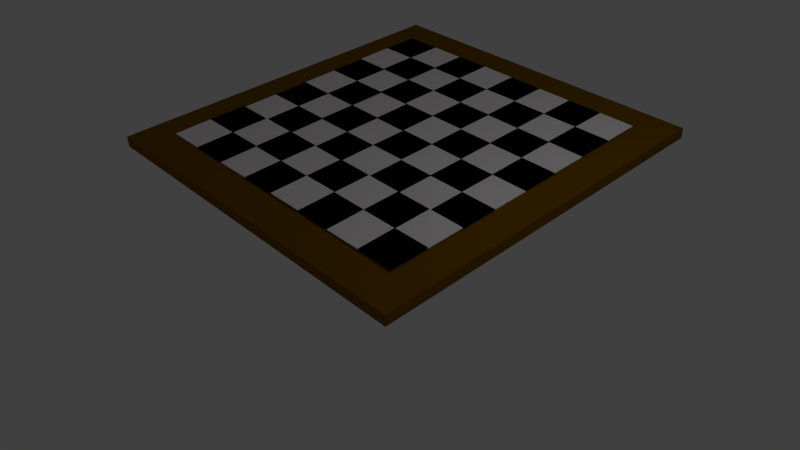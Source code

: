 # Source: chessboardjoined.blend  (saved by Blender 2.68.0; exported with 4.5.12 LTS)
import bpy
from mathutils import Matrix  # noqa: F401  (used for matrix-valued properties, if any)

bpy.ops.wm.read_factory_settings(use_empty=True)
scene = bpy.context.scene
scene.name = 'Scene'

# ---- collections
col_collection_1 = bpy.data.collections.new('Collection 1'); scene.collection.children.link(col_collection_1)

# ---- materials (node trees are filled in below, after node groups)
mat_white_squares = bpy.data.materials.new('White Squares')
mat_white_squares.alpha_threshold = 0.0
mat_white_squares.use_transparent_shadow = False
mat_white_squares.diffuse_color = (1.0, 0.9421, 0.9556, 1.0)
mat_white_squares.roughness = 0.5
mat_white_squares.line_color = (0.0, 0.0, 0.0, 1.0)
mat_black_squares = bpy.data.materials.new('Black Squares')
mat_black_squares.alpha_threshold = 0.0
mat_black_squares.use_transparent_shadow = False
mat_black_squares.diffuse_color = (0.0, 0.0, 0.0, 1.0)
mat_black_squares.roughness = 0.5
mat_black_squares.line_color = (0.0, 0.0, 0.0, 1.0)
mat_brown_base = bpy.data.materials.new('Brown Base')
mat_brown_base.alpha_threshold = 0.0
mat_brown_base.use_transparent_shadow = False
mat_brown_base.diffuse_color = (0.2062, 0.09542, 0.0, 1.0)
mat_brown_base.roughness = 0.5
mat_brown_base.line_color = (0.0, 0.0, 0.0, 1.0)

# ---- material node trees

# ---- world
world_world = bpy.data.worlds.new('World'); scene.world = world_world
world_world.color = (0.05088, 0.05088, 0.05088)
world_world.use_sun_shadow = False
world_world.sun_shadow_jitter_overblur = 0.0
world_world.cycles.sampling_method = 'MANUAL'
world_world.cycles.sample_map_resolution = 256

# ---- cameras
cam_camera = bpy.data.cameras.new('Camera')
cam_camera.clip_end = 100.0
cam_camera.lens = 35.0
cam_camera.sensor_width = 32.0
cam_camera.sensor_height = 18.0
cam_camera.ortho_scale = 7.314
cam_camera.dof.focus_distance = 0.0
cam_camera.dof.aperture_fstop = 128.0

# ---- lights
light_lamp = bpy.data.lights.new('Lamp', 'POINT')
light_lamp.transmission_factor = 0.0
light_lamp.cutoff_distance = 30.0
light_lamp.energy = 100.0
light_lamp.shadow_buffer_clip_start = 1.001
light_lamp.shadow_soft_size = 0.1
light_lamp.shadow_maximum_resolution = 0.006
light_lamp.use_absolute_resolution = True
light_lamp.cycles.use_multiple_importance_sampling = False

# ---- meshes
me_cube_155 = bpy.data.meshes.new('Cube.155')
me_cube_155.from_pydata([(-21.5, -21.21, -0.4383), (-21.5, -35.39, -0.4383), (-35.01, -35.39, -0.4383), (-35.01, -21.21, -0.4383), (-21.5, -21.21, -0.09593), (-21.5, -35.39, -0.09593), (-35.01, -35.39, -0.09593), (-35.01, -21.21, -0.09593), (-7.913, -21.25, -0.2306), (-7.913, -35.43, -0.2306), (-21.43, -35.43, -0.2306), (-21.43, -21.25, -0.2306), (-7.913, -21.25, 0.1118), (-7.913, -35.43, 0.1118), (-21.43, -35.43, 0.1118), (-21.43, -21.25, 0.1118), (5.584, -21.29, -0.5385), (5.584, -35.48, -0.5385), (-7.931, -35.48, -0.5385), (-7.931, -21.29, -0.5385), (5.584, -21.29, -0.1961), (5.584, -35.48, -0.1961), (-7.931, -35.48, -0.1961), (-7.931, -21.29, -0.1961), (19.17, -21.23, -0.1361), (19.17, -35.42, -0.1361), (5.658, -35.42, -0.1361), (5.658, -21.23, -0.1361), (19.17, -21.23, 0.2063), (19.17, -35.42, 0.2063), (5.658, -35.42, 0.2063), (5.658, -21.23, 0.2063), (32.69, -21.21, -0.25), (32.69, -35.4, -0.25), (19.18, -35.4, -0.25), (19.18, -21.21, -0.25), (32.69, -21.21, 0.09237), (32.69, -35.4, 0.09237), (19.18, -35.4, 0.09237), (19.18, -21.21, 0.09237), (46.27, -21.17, -0.2218), (46.27, -35.35, -0.2218), (32.76, -35.35, -0.2218), (32.76, -21.17, -0.2218), (46.27, -21.17, 0.1205), (46.27, -35.35, 0.1205), (32.76, -35.35, 0.1205), (32.76, -21.17, 0.1205), (32.82, -21.3, -0.7843), (32.85, -7.117, -0.7069), (46.37, -7.149, -0.615), (46.34, -21.33, -0.6924), (32.82, -21.3, -0.4419), (32.85, -7.119, -0.3646), (46.37, -7.151, -0.2726), (46.33, -21.34, -0.35), (19.24, -21.23, -0.7092), (19.27, -7.043, -0.6318), (32.79, -7.075, -0.5399), (32.75, -21.26, -0.6172), (19.24, -21.23, -0.3668), (19.27, -7.045, -0.2895), (32.78, -7.076, -0.1975), (32.75, -21.26, -0.2749), (5.742, -21.15, -0.6545), (5.775, -6.968, -0.5772), (19.29, -6.999, -0.4852), (19.26, -21.19, -0.5626), (5.74, -21.16, -0.3122), (5.772, -6.97, -0.2348), (19.29, -7.001, -0.1429), (19.25, -21.19, -0.2202), (-7.846, -21.18, -0.799), (-7.813, -6.995, -0.7216), (5.701, -7.026, -0.6297), (5.668, -21.21, -0.707), (-7.848, -21.18, -0.4566), (-7.816, -6.997, -0.3792), (5.698, -7.028, -0.2873), (5.666, -21.21, -0.3647), (-21.37, -21.17, -0.9715), (-21.34, -6.986, -0.8941), (-7.821, -7.018, -0.8022), (-7.854, -21.2, -0.8796), (-21.37, -21.17, -0.6291), (-21.34, -6.988, -0.5518), (-7.824, -7.02, -0.4599), (-7.856, -21.21, -0.5372), (-34.95, -21.18, -0.7393), (-34.92, -6.997, -0.6619), (-21.4, -7.029, -0.57), (-21.43, -21.21, -0.6474), (-34.95, -21.18, -0.3969), (-34.92, -6.999, -0.3196), (-21.4, -7.03, -0.2277), (-21.44, -21.22, -0.305), (46.19, 7.24, -0.6169), (46.19, -6.946, -0.6169), (32.67, -6.946, -0.6169), (32.67, 7.24, -0.6169), (46.19, 7.24, -0.2745), (46.19, -6.946, -0.2745), (32.67, -6.946, -0.2745), (32.67, 7.24, -0.2745), (32.61, 7.197, -0.645), (32.61, -6.989, -0.645), (19.09, -6.989, -0.645), (19.09, 7.197, -0.645), (32.61, 7.197, -0.3027), (32.61, -6.989, -0.3027), (19.09, -6.989, -0.3027), (19.09, 7.197, -0.3027), (19.09, 7.176, -0.5311), (19.09, -7.01, -0.5311), (5.573, -7.01, -0.5311), (5.573, 7.176, -0.5311), (19.09, 7.176, -0.1887), (19.09, -7.01, -0.1887), (5.573, -7.01, -0.1887), (5.573, 7.176, -0.1887), (5.499, 7.117, -0.9335), (5.499, -7.069, -0.9335), (-8.015, -7.069, -0.9335), (-8.015, 7.117, -0.9335), (5.499, 7.117, -0.5912), (5.499, -7.069, -0.5912), (-8.015, -7.069, -0.5912), (-8.015, 7.117, -0.5912), (-7.998, 7.161, -0.6256), (-7.998, -7.025, -0.6256), (-21.51, -7.025, -0.6256), (-21.51, 7.161, -0.6256), (-7.998, 7.161, -0.2833), (-7.998, -7.025, -0.2833), (-21.51, -7.025, -0.2833), (-21.51, 7.161, -0.2833), (-21.58, 7.201, -0.8333), (-21.58, -6.985, -0.8333), (-35.1, -6.985, -0.8333), (-35.1, 7.201, -0.8333), (-21.58, 7.201, -0.491), (-21.58, -6.985, -0.491), (-35.1, -6.985, -0.491), (-35.1, 7.201, -0.491), (-35.14, 7.279, -0.5923), (-35.11, 21.47, -0.5151), (-21.6, 21.43, -0.4232), (-21.63, 7.248, -0.5004), (-35.15, 7.277, -0.2499), (-35.11, 21.46, -0.1728), (-21.6, 21.43, -0.08084), (-21.63, 7.246, -0.158), (-21.56, 7.29, -0.8245), (-21.53, 21.48, -0.7473), (-8.017, 21.45, -0.6554), (-8.049, 7.259, -0.7326), (-21.57, 7.289, -0.4821), (-21.53, 21.47, -0.405), (-8.019, 21.44, -0.313), (-8.052, 7.257, -0.3902), (-8.041, 7.283, -0.6519), (-8.009, 21.47, -0.5748), (5.505, 21.44, -0.4828), (5.473, 7.251, -0.56), (-8.043, 7.281, -0.3096), (-8.011, 21.47, -0.2324), (5.503, 21.44, -0.1405), (5.471, 7.25, -0.2176), (5.547, 7.31, -0.5075), (5.579, 21.5, -0.4303), (19.09, 21.47, -0.3384), (19.06, 7.279, -0.4155), (5.545, 7.308, -0.1651), (5.577, 21.49, -0.08796), (19.09, 21.46, 0.003976), (19.06, 7.277, -0.07318), (19.04, 7.236, -0.5621), (19.08, 21.42, -0.4849), (32.59, 21.39, -0.393), (32.56, 7.205, -0.4702), (19.04, 7.234, -0.2198), (19.07, 21.42, -0.1426), (32.59, 21.39, -0.05066), (32.56, 7.203, -0.1278), (32.63, 7.162, -0.6372), (32.66, 21.35, -0.5601), (46.17, 21.32, -0.4681), (46.14, 7.131, -0.5453), (32.62, 7.16, -0.2949), (32.66, 21.35, -0.2177), (46.17, 21.32, -0.1258), (46.14, 7.129, -0.2029), (-21.81, 35.76, -0.6373), (-21.81, 21.57, -0.6373), (-35.32, 21.57, -0.6373), (-35.32, 35.76, -0.6373), (-21.81, 35.76, -0.295), (-21.81, 21.57, -0.295), (-35.32, 21.57, -0.295), (-35.32, 35.76, -0.295), (-8.222, 35.72, -0.4296), (-8.222, 21.53, -0.4296), (-21.74, 21.53, -0.4296), (-21.74, 35.72, -0.4296), (-8.222, 35.72, -0.08726), (-8.222, 21.53, -0.08726), (-21.74, 21.53, -0.08726), (-21.74, 35.72, -0.08726), (5.275, 35.67, -0.2834), (5.275, 21.49, -0.2834), (-8.24, 21.49, -0.2834), (-8.24, 35.67, -0.2834), (5.275, 35.67, 0.05895), (5.275, 21.49, 0.05895), (-8.24, 21.49, 0.05895), (-8.24, 35.67, 0.05895), (18.86, 35.73, -0.3351), (18.86, 21.54, -0.3351), (5.349, 21.54, -0.3351), (5.349, 35.73, -0.3351), (18.86, 35.73, 0.007254), (18.86, 21.54, 0.007254), (5.349, 21.54, 0.007254), (5.349, 35.73, 0.007254), (32.38, 35.75, -0.449), (32.38, 21.57, -0.449), (18.87, 21.57, -0.449), (18.87, 35.75, -0.449), (32.38, 35.75, -0.1067), (32.38, 21.57, -0.1067), (18.87, 21.57, -0.1067), (18.87, 35.75, -0.1067), (45.96, 35.8, -0.4209), (45.96, 21.61, -0.4209), (32.45, 21.61, -0.4209), (32.45, 35.8, -0.4209), (45.96, 35.8, -0.07851), (45.96, 21.61, -0.07851), (32.45, 21.61, -0.07851), (32.45, 35.8, -0.07851), (32.32, 35.78, -0.2959), (32.36, 49.97, -0.2187), (45.87, 49.93, -0.1268), (45.84, 35.75, -0.2039), (32.32, 35.78, 0.04651), (32.35, 49.96, 0.1237), (45.87, 49.93, 0.2156), (45.84, 35.75, 0.1384), (18.74, 35.85, -0.2207), (18.77, 50.04, -0.1436), (32.29, 50.01, -0.05165), (32.25, 35.82, -0.1288), (18.74, 35.85, 0.1216), (18.77, 50.04, 0.1988), (32.28, 50.01, 0.2907), (32.25, 35.82, 0.2135), (5.244, 35.93, -0.1661), (5.276, 50.11, -0.08896), (18.79, 50.08, 0.002978), (18.76, 35.9, -0.07418), (5.241, 35.93, 0.1762), (5.274, 50.11, 0.2534), (18.79, 50.08, 0.3453), (18.76, 35.89, 0.2682), (-8.344, 35.9, -0.3106), (-8.312, 50.09, -0.2334), (5.202, 50.05, -0.1415), (5.17, 35.87, -0.2186), (-8.347, 35.9, 0.03178), (-8.314, 50.08, 0.1089), (5.199, 50.05, 0.2009), (5.167, 35.87, 0.1237), (-21.87, 35.91, -0.4831), (-21.83, 50.09, -0.406), (-8.32, 50.06, -0.314), (-8.352, 35.88, -0.3912), (-21.87, 35.91, -0.1408), (-21.84, 50.09, -0.06361), (-8.323, 50.06, 0.02833), (-8.355, 35.87, -0.04883), (-35.45, 35.9, -0.2509), (-35.41, 50.08, -0.1738), (-21.9, 50.05, -0.08184), (-21.93, 35.87, -0.159), (-35.45, 35.89, 0.09143), (-35.42, 50.08, 0.1686), (-21.9, 50.05, 0.2605), (-21.94, 35.86, 0.1834), (-48.71, -49.87, -0.593), (-48.73, -35.69, -0.515), (-35.22, -35.66, -0.4028), (-35.19, -49.85, -0.4808), (-48.71, -49.87, -0.2507), (-48.74, -35.69, -0.1727), (-35.22, -35.66, -0.06047), (-35.2, -49.85, -0.1384), (-35.06, -49.75, -0.4057), (-35.09, -35.56, -0.3277), (-21.58, -35.54, -0.2155), (-21.55, -49.73, -0.2935), (-35.07, -49.75, -0.06336), (-35.09, -35.57, 0.01462), (-21.58, -35.54, 0.1268), (-21.55, -49.73, 0.04886), (-21.48, -49.68, -0.6175), (-21.51, -35.5, -0.5395), (-7.995, -35.47, -0.4273), (-7.97, -49.66, -0.5053), (-21.49, -49.69, -0.2752), (-21.51, -35.5, -0.1972), (-7.998, -35.48, -0.08498), (-7.972, -49.66, -0.163), (-7.962, -49.64, -0.4247), (-7.987, -35.45, -0.3467), (5.527, -35.43, -0.2345), (5.552, -49.61, -0.3125), (-7.965, -49.64, -0.08233), (-7.99, -35.45, -0.00435), (5.524, -35.43, 0.1079), (5.549, -49.62, 0.02989), (5.626, -49.55, -0.2598), (5.601, -35.37, -0.1819), (19.11, -35.35, -0.06964), (19.14, -49.53, -0.1476), (5.623, -49.56, 0.08252), (5.598, -35.37, 0.1605), (19.11, -35.35, 0.2727), (19.14, -49.53, 0.1947), (19.12, -49.57, -0.2942), (19.1, -35.39, -0.2162), (32.61, -35.37, -0.104), (32.64, -49.55, -0.182), (19.12, -49.58, 0.04814), (19.1, -35.39, 0.1261), (32.61, -35.37, 0.2383), (32.63, -49.55, 0.1604), (32.71, -49.59, -0.3489), (32.68, -35.41, -0.271), (46.2, -35.38, -0.1587), (46.22, -49.57, -0.2367), (32.7, -49.6, -0.00658), (32.68, -35.41, 0.0714), (46.19, -35.39, 0.1836), (46.22, -49.57, 0.1056), (46.3, -49.43, -0.2643), (46.28, -35.25, -0.1863), (59.79, -35.22, -0.07408), (59.82, -49.41, -0.1521), (46.3, -49.43, 0.07808), (46.27, -35.25, 0.1561), (59.79, -35.22, 0.2683), (59.81, -49.41, 0.1903), (-35.09, -21.35, -0.409), (-35.09, -35.53, -0.409), (-48.61, -35.53, -0.409), (-48.61, -21.35, -0.409), (-35.09, -21.35, -0.06665), (-35.09, -35.53, -0.06665), (-48.61, -35.53, -0.06665), (-48.61, -21.35, -0.06665), (59.92, -21.07, -0.2906), (59.92, -35.26, -0.2906), (46.4, -35.26, -0.2906), (46.4, -21.07, -0.2906), (59.92, -21.07, 0.05179), (59.92, -35.26, 0.05179), (46.4, -35.26, 0.05179), (46.4, -21.07, 0.05179), (46.42, -21.2, -0.72), (46.45, -7.01, -0.6427), (59.96, -7.042, -0.5508), (59.93, -21.23, -0.6281), (46.42, -21.2, -0.3777), (46.45, -7.012, -0.3003), (59.96, -7.044, -0.2084), (59.93, -21.23, -0.2858), (-48.59, -21.25, -0.9061), (-48.56, -7.063, -0.8287), (-35.05, -7.095, -0.7368), (-35.08, -21.28, -0.8142), (-48.59, -21.25, -0.5637), (-48.56, -7.065, -0.4864), (-35.05, -7.097, -0.3945), (-35.08, -21.28, -0.4718), (59.83, 7.338, -0.6856), (59.83, -6.848, -0.6856), (46.32, -6.848, -0.6856), (46.32, 7.338, -0.6856), (59.83, 7.338, -0.3432), (59.83, -6.848, -0.3432), (46.32, -6.848, -0.3432), (46.32, 7.338, -0.3432), (-35.18, 7.062, -0.8041), (-35.18, -7.124, -0.8041), (-48.69, -7.124, -0.8041), (-48.69, 7.062, -0.8041), (-35.18, 7.062, -0.4617), (-35.18, -7.124, -0.4617), (-48.69, -7.124, -0.4617), (-48.69, 7.062, -0.4617), (-48.79, 7.212, -0.7591), (-48.76, 21.4, -0.682), (-35.24, 21.37, -0.59), (-35.27, 7.181, -0.6672), (-48.79, 7.21, -0.4168), (-48.76, 21.4, -0.3396), (-35.24, 21.37, -0.2477), (-35.28, 7.179, -0.3248), (46.22, 7.269, -0.573), (46.25, 21.46, -0.4958), (59.77, 21.42, -0.4039), (59.74, 7.238, -0.481), (46.22, 7.268, -0.2306), (46.25, 21.45, -0.1534), (59.77, 21.42, -0.0615), (59.73, 7.236, -0.1387), (-35.4, 35.62, -0.6081), (-35.4, 21.43, -0.6081), (-48.92, 21.43, -0.6081), (-48.92, 35.62, -0.6081), (-35.4, 35.62, -0.2657), (-35.4, 21.43, -0.2657), (-48.92, 21.43, -0.2657), (-48.92, 35.62, -0.2657), (59.61, 35.89, -0.4896), (59.61, 21.71, -0.4896), (46.09, 21.71, -0.4896), (46.09, 35.89, -0.4896), (59.61, 35.89, -0.1472), (59.61, 21.71, -0.1472), (46.09, 21.71, -0.1472), (46.09, 35.89, -0.1472), (45.92, 35.89, -0.2316), (45.95, 50.07, -0.1544), (59.47, 50.04, -0.0625), (59.43, 35.86, -0.1397), (45.92, 35.88, 0.1108), (45.95, 50.07, 0.1879), (59.46, 50.04, 0.2799), (59.43, 35.85, 0.2027), (-49.09, 35.83, -0.4178), (-49.06, 50.02, -0.3406), (-35.54, 49.98, -0.2487), (-35.58, 35.8, -0.3258), (-49.09, 35.83, -0.0754), (-49.06, 50.01, 0.00176), (-35.55, 49.98, 0.0937), (-35.58, 35.8, 0.01654), (59.56, 64.38, -0.1941), (59.56, 50.19, -0.1941), (46.05, 50.19, -0.1941), (46.05, 64.38, -0.1941), (59.56, 64.38, 0.1482), (59.56, 50.19, 0.1482), (46.05, 50.19, 0.1482), (46.05, 64.38, 0.1482), (45.92, 64.28, -0.1254), (45.92, 50.09, -0.1254), (32.41, 50.09, -0.1254), (32.41, 64.28, -0.1254), (45.92, 64.28, 0.217), (45.92, 50.09, 0.217), (32.41, 50.09, 0.217), (32.41, 64.28, 0.217), (32.34, 64.24, -0.1536), (32.34, 50.05, -0.1536), (18.82, 50.05, -0.1536), (18.82, 64.24, -0.1536), (32.34, 64.24, 0.1888), (32.34, 50.05, 0.1888), (18.82, 50.05, 0.1888), (18.82, 64.24, 0.1888), (18.82, 64.22, -0.03963), (18.82, 50.03, -0.03963), (5.304, 50.03, -0.03963), (5.304, 64.22, -0.03963), (18.82, 64.22, 0.3027), (18.82, 50.03, 0.3027), (5.304, 50.03, 0.3027), (5.304, 64.22, 0.3027), (5.23, 64.16, 0.01206), (5.23, 49.97, 0.01206), (-8.284, 49.97, 0.01206), (-8.284, 64.16, 0.01206), (5.23, 64.16, 0.3544), (5.23, 49.97, 0.3544), (-8.284, 49.97, 0.3544), (-8.284, 64.16, 0.3544), (-8.267, 64.2, -0.1342), (-8.267, 50.02, -0.1342), (-21.78, 50.02, -0.1342), (-21.78, 64.2, -0.1342), (-8.267, 64.2, 0.2082), (-8.267, 50.02, 0.2082), (-21.78, 50.02, 0.2082), (-21.78, 64.2, 0.2082), (-21.85, 64.24, -0.3419), (-21.85, 50.06, -0.3419), (-35.37, 50.06, -0.3419), (-35.37, 64.24, -0.3419), (-21.85, 64.24, 0.0005188), (-21.85, 50.06, 0.0005188), (-35.37, 50.06, 0.0005187), (-35.37, 64.24, 0.0005187), (-35.45, 64.1, -0.3126), (-35.45, 49.92, -0.3126), (-48.96, 49.92, -0.3126), (-48.96, 64.1, -0.3126), (-35.45, 64.1, 0.02979), (-35.45, 49.92, 0.02979), (-48.96, 49.92, 0.02979), (-48.96, 64.1, 0.02979), (71.84, 76.66, -4.609), (71.84, -62.69, -4.609), (-59.63, -62.69, -4.609), (-59.63, 76.66, -4.609), (71.84, 76.66, -0.7175), (71.84, -62.69, -0.7175), (-59.63, -62.69, -0.7175), (-59.63, 76.66, -0.7175)], [], [(0, 1, 2, 3), (4, 7, 6, 5), (0, 4, 5, 1), (1, 5, 6, 2), (2, 6, 7, 3), (4, 0, 3, 7), (8, 9, 10, 11), (12, 15, 14, 13), (8, 12, 13, 9), (9, 13, 14, 10), (10, 14, 15, 11), (12, 8, 11, 15), (16, 17, 18, 19), (20, 23, 22, 21), (16, 20, 21, 17), (17, 21, 22, 18), (18, 22, 23, 19), (20, 16, 19, 23), (24, 25, 26, 27), (28, 31, 30, 29), (24, 28, 29, 25), (25, 29, 30, 26), (26, 30, 31, 27), (28, 24, 27, 31), (32, 33, 34, 35), (36, 39, 38, 37), (32, 36, 37, 33), (33, 37, 38, 34), (34, 38, 39, 35), (36, 32, 35, 39), (40, 41, 42, 43), (44, 47, 46, 45), (40, 44, 45, 41), (41, 45, 46, 42), (42, 46, 47, 43), (44, 40, 43, 47), (48, 49, 50, 51), (52, 55, 54, 53), (48, 52, 53, 49), (49, 53, 54, 50), (50, 54, 55, 51), (52, 48, 51, 55), (56, 57, 58, 59), (60, 63, 62, 61), (56, 60, 61, 57), (57, 61, 62, 58), (58, 62, 63, 59), (60, 56, 59, 63), (64, 65, 66, 67), (68, 71, 70, 69), (64, 68, 69, 65), (65, 69, 70, 66), (66, 70, 71, 67), (68, 64, 67, 71), (72, 73, 74, 75), (76, 79, 78, 77), (72, 76, 77, 73), (73, 77, 78, 74), (74, 78, 79, 75), (76, 72, 75, 79), (80, 81, 82, 83), (84, 87, 86, 85), (80, 84, 85, 81), (81, 85, 86, 82), (82, 86, 87, 83), (84, 80, 83, 87), (88, 89, 90, 91), (92, 95, 94, 93), (88, 92, 93, 89), (89, 93, 94, 90), (90, 94, 95, 91), (92, 88, 91, 95), (96, 97, 98, 99), (100, 103, 102, 101), (96, 100, 101, 97), (97, 101, 102, 98), (98, 102, 103, 99), (100, 96, 99, 103), (104, 105, 106, 107), (108, 111, 110, 109), (104, 108, 109, 105), (105, 109, 110, 106), (106, 110, 111, 107), (108, 104, 107, 111), (112, 113, 114, 115), (116, 119, 118, 117), (112, 116, 117, 113), (113, 117, 118, 114), (114, 118, 119, 115), (116, 112, 115, 119), (120, 121, 122, 123), (124, 127, 126, 125), (120, 124, 125, 121), (121, 125, 126, 122), (122, 126, 127, 123), (124, 120, 123, 127), (128, 129, 130, 131), (132, 135, 134, 133), (128, 132, 133, 129), (129, 133, 134, 130), (130, 134, 135, 131), (132, 128, 131, 135), (136, 137, 138, 139), (140, 143, 142, 141), (136, 140, 141, 137), (137, 141, 142, 138), (138, 142, 143, 139), (140, 136, 139, 143), (144, 145, 146, 147), (148, 151, 150, 149), (144, 148, 149, 145), (145, 149, 150, 146), (146, 150, 151, 147), (148, 144, 147, 151), (152, 153, 154, 155), (156, 159, 158, 157), (152, 156, 157, 153), (153, 157, 158, 154), (154, 158, 159, 155), (156, 152, 155, 159), (160, 161, 162, 163), (164, 167, 166, 165), (160, 164, 165, 161), (161, 165, 166, 162), (162, 166, 167, 163), (164, 160, 163, 167), (168, 169, 170, 171), (172, 175, 174, 173), (168, 172, 173, 169), (169, 173, 174, 170), (170, 174, 175, 171), (172, 168, 171, 175), (176, 177, 178, 179), (180, 183, 182, 181), (176, 180, 181, 177), (177, 181, 182, 178), (178, 182, 183, 179), (180, 176, 179, 183), (184, 185, 186, 187), (188, 191, 190, 189), (184, 188, 189, 185), (185, 189, 190, 186), (186, 190, 191, 187), (188, 184, 187, 191), (192, 193, 194, 195), (196, 199, 198, 197), (192, 196, 197, 193), (193, 197, 198, 194), (194, 198, 199, 195), (196, 192, 195, 199), (200, 201, 202, 203), (204, 207, 206, 205), (200, 204, 205, 201), (201, 205, 206, 202), (202, 206, 207, 203), (204, 200, 203, 207), (208, 209, 210, 211), (212, 215, 214, 213), (208, 212, 213, 209), (209, 213, 214, 210), (210, 214, 215, 211), (212, 208, 211, 215), (216, 217, 218, 219), (220, 223, 222, 221), (216, 220, 221, 217), (217, 221, 222, 218), (218, 222, 223, 219), (220, 216, 219, 223), (224, 225, 226, 227), (228, 231, 230, 229), (224, 228, 229, 225), (225, 229, 230, 226), (226, 230, 231, 227), (228, 224, 227, 231), (232, 233, 234, 235), (236, 239, 238, 237), (232, 236, 237, 233), (233, 237, 238, 234), (234, 238, 239, 235), (236, 232, 235, 239), (240, 241, 242, 243), (244, 247, 246, 245), (240, 244, 245, 241), (241, 245, 246, 242), (242, 246, 247, 243), (244, 240, 243, 247), (248, 249, 250, 251), (252, 255, 254, 253), (248, 252, 253, 249), (249, 253, 254, 250), (250, 254, 255, 251), (252, 248, 251, 255), (256, 257, 258, 259), (260, 263, 262, 261), (256, 260, 261, 257), (257, 261, 262, 258), (258, 262, 263, 259), (260, 256, 259, 263), (264, 265, 266, 267), (268, 271, 270, 269), (264, 268, 269, 265), (265, 269, 270, 266), (266, 270, 271, 267), (268, 264, 267, 271), (272, 273, 274, 275), (276, 279, 278, 277), (272, 276, 277, 273), (273, 277, 278, 274), (274, 278, 279, 275), (276, 272, 275, 279), (280, 281, 282, 283), (284, 287, 286, 285), (280, 284, 285, 281), (281, 285, 286, 282), (282, 286, 287, 283), (284, 280, 283, 287), (288, 289, 290, 291), (292, 295, 294, 293), (288, 292, 293, 289), (289, 293, 294, 290), (290, 294, 295, 291), (292, 288, 291, 295), (296, 297, 298, 299), (300, 303, 302, 301), (296, 300, 301, 297), (297, 301, 302, 298), (298, 302, 303, 299), (300, 296, 299, 303), (304, 305, 306, 307), (308, 311, 310, 309), (304, 308, 309, 305), (305, 309, 310, 306), (306, 310, 311, 307), (308, 304, 307, 311), (312, 313, 314, 315), (316, 319, 318, 317), (312, 316, 317, 313), (313, 317, 318, 314), (314, 318, 319, 315), (316, 312, 315, 319), (320, 321, 322, 323), (324, 327, 326, 325), (320, 324, 325, 321), (321, 325, 326, 322), (322, 326, 327, 323), (324, 320, 323, 327), (328, 329, 330, 331), (332, 335, 334, 333), (328, 332, 333, 329), (329, 333, 334, 330), (330, 334, 335, 331), (332, 328, 331, 335), (336, 337, 338, 339), (340, 343, 342, 341), (336, 340, 341, 337), (337, 341, 342, 338), (338, 342, 343, 339), (340, 336, 339, 343), (344, 345, 346, 347), (348, 351, 350, 349), (344, 348, 349, 345), (345, 349, 350, 346), (346, 350, 351, 347), (348, 344, 347, 351), (352, 353, 354, 355), (356, 359, 358, 357), (352, 356, 357, 353), (353, 357, 358, 354), (354, 358, 359, 355), (356, 352, 355, 359), (360, 361, 362, 363), (364, 367, 366, 365), (360, 364, 365, 361), (361, 365, 366, 362), (362, 366, 367, 363), (364, 360, 363, 367), (368, 369, 370, 371), (372, 375, 374, 373), (368, 372, 373, 369), (369, 373, 374, 370), (370, 374, 375, 371), (372, 368, 371, 375), (376, 377, 378, 379), (380, 383, 382, 381), (376, 380, 381, 377), (377, 381, 382, 378), (378, 382, 383, 379), (380, 376, 379, 383), (384, 385, 386, 387), (388, 391, 390, 389), (384, 388, 389, 385), (385, 389, 390, 386), (386, 390, 391, 387), (388, 384, 387, 391), (392, 393, 394, 395), (396, 399, 398, 397), (392, 396, 397, 393), (393, 397, 398, 394), (394, 398, 399, 395), (396, 392, 395, 399), (400, 401, 402, 403), (404, 407, 406, 405), (400, 404, 405, 401), (401, 405, 406, 402), (402, 406, 407, 403), (404, 400, 403, 407), (408, 409, 410, 411), (412, 415, 414, 413), (408, 412, 413, 409), (409, 413, 414, 410), (410, 414, 415, 411), (412, 408, 411, 415), (416, 417, 418, 419), (420, 423, 422, 421), (416, 420, 421, 417), (417, 421, 422, 418), (418, 422, 423, 419), (420, 416, 419, 423), (424, 425, 426, 427), (428, 431, 430, 429), (424, 428, 429, 425), (425, 429, 430, 426), (426, 430, 431, 427), (428, 424, 427, 431), (432, 433, 434, 435), (436, 439, 438, 437), (432, 436, 437, 433), (433, 437, 438, 434), (434, 438, 439, 435), (436, 432, 435, 439), (440, 441, 442, 443), (444, 447, 446, 445), (440, 444, 445, 441), (441, 445, 446, 442), (442, 446, 447, 443), (444, 440, 443, 447), (448, 449, 450, 451), (452, 455, 454, 453), (448, 452, 453, 449), (449, 453, 454, 450), (450, 454, 455, 451), (452, 448, 451, 455), (456, 457, 458, 459), (460, 463, 462, 461), (456, 460, 461, 457), (457, 461, 462, 458), (458, 462, 463, 459), (460, 456, 459, 463), (464, 465, 466, 467), (468, 471, 470, 469), (464, 468, 469, 465), (465, 469, 470, 466), (466, 470, 471, 467), (468, 464, 467, 471), (472, 473, 474, 475), (476, 479, 478, 477), (472, 476, 477, 473), (473, 477, 478, 474), (474, 478, 479, 475), (476, 472, 475, 479), (480, 481, 482, 483), (484, 487, 486, 485), (480, 484, 485, 481), (481, 485, 486, 482), (482, 486, 487, 483), (484, 480, 483, 487), (488, 489, 490, 491), (492, 495, 494, 493), (488, 492, 493, 489), (489, 493, 494, 490), (490, 494, 495, 491), (492, 488, 491, 495), (496, 497, 498, 499), (500, 503, 502, 501), (496, 500, 501, 497), (497, 501, 502, 498), (498, 502, 503, 499), (500, 496, 499, 503), (504, 505, 506, 507), (508, 511, 510, 509), (504, 508, 509, 505), (505, 509, 510, 506), (506, 510, 511, 507), (508, 504, 507, 511), (512, 513, 514, 515), (516, 519, 518, 517), (512, 516, 517, 513), (513, 517, 518, 514), (514, 518, 519, 515), (516, 512, 515, 519)])
me_cube_155.polygons.foreach_set('material_index', [0, 0, 0, 0, 0, 0, 1, 1, 1, 1, 1, 1, 0, 0, 0, 0, 0, 0, 1, 1, 1, 1, 1, 1, 0, 0, 0, 0, 0, 0, 1, 1, 1, 1, 1, 1, 0, 0, 0, 0, 0, 0, 1, 1, 1, 1, 1, 1, 0, 0, 0, 0, 0, 0, 1, 1, 1, 1, 1, 1, 0, 0, 0, 0, 0, 0, 1, 1, 1, 1, 1, 1, 1, 1, 1, 1, 1, 1, 0, 0, 0, 0, 0, 0, 1, 1, 1, 1, 1, 1, 0, 0, 0, 0, 0, 0, 1, 1, 1, 1, 1, 1, 0, 0, 0, 0, 0, 0, 1, 1, 1, 1, 1, 1, 0, 0, 0, 0, 0, 0, 1, 1, 1, 1, 1, 1, 0, 0, 0, 0, 0, 0, 1, 1, 1, 1, 1, 1, 0, 0, 0, 0, 0, 0, 0, 0, 0, 0, 0, 0, 1, 1, 1, 1, 1, 1, 0, 0, 0, 0, 0, 0, 1, 1, 1, 1, 1, 1, 0, 0, 0, 0, 0, 0, 1, 1, 1, 1, 1, 1, 0, 0, 0, 0, 0, 0, 1, 1, 1, 1, 1, 1, 0, 0, 0, 0, 0, 0, 1, 1, 1, 1, 1, 1, 0, 0, 0, 0, 0, 0, 1, 1, 1, 1, 1, 1, 0, 0, 0, 0, 0, 0, 1, 1, 1, 1, 1, 1, 0, 0, 0, 0, 0, 0, 1, 1, 1, 1, 1, 1, 0, 0, 0, 0, 0, 0, 1, 1, 1, 1, 1, 1, 0, 0, 0, 0, 0, 0, 1, 1, 1, 1, 1, 1, 1, 1, 1, 1, 1, 1, 0, 0, 0, 0, 0, 0, 1, 1, 1, 1, 1, 1, 0, 0, 0, 0, 0, 0, 0, 0, 0, 0, 0, 0, 1, 1, 1, 1, 1, 1, 0, 0, 0, 0, 0, 0, 1, 1, 1, 1, 1, 1, 1, 1, 1, 1, 1, 1, 0, 0, 0, 0, 0, 0, 1, 1, 1, 1, 1, 1, 0, 0, 0, 0, 0, 0, 0, 0, 0, 0, 0, 0, 1, 1, 1, 1, 1, 1, 0, 0, 0, 0, 0, 0, 1, 1, 1, 1, 1, 1, 0, 0, 0, 0, 0, 0, 1, 1, 1, 1, 1, 1, 0, 0, 0, 0, 0, 0, 1, 1, 1, 1, 1, 1, 2, 2, 2, 2, 2, 2])
me_cube_155.materials.append(mat_white_squares)
me_cube_155.materials.append(mat_black_squares)
me_cube_155.materials.append(mat_brown_base)
me_cube_155.use_remesh_preserve_volume = False
me_cube_155.use_remesh_preserve_attributes = False
me_cube_155.use_mirror_vertex_groups = False
me_cube_155.update()

# ---- objects
ob_cube_036 = bpy.data.objects.new('Cube.036', me_cube_155)
ob_lamp = bpy.data.objects.new('Lamp', light_lamp)
ob_camera = bpy.data.objects.new('Camera', cam_camera)

# ---- transforms, parenting, visibility, modifiers, constraints
ob_cube_036.location = (-1.562, 0.2871, 0.1692)
ob_cube_036.scale = (0.05212, 0.05212, 0.05212)
ob_cube_036.lock_rotations_4d = False
ob_cube_036.empty_display_type = 'ARROWS'
ob_cube_036.lineart.crease_threshold = 0.0
ob_lamp.location = (4.076, 1.005, 5.904)
ob_lamp.rotation_euler = (0.6503, 0.05522, 1.866)
ob_lamp.lock_rotations_4d = False
ob_lamp.empty_display_type = 'ARROWS'
ob_lamp.color = (0.0, 0.0, 0.0, 0.0)
ob_lamp.lineart.crease_threshold = 0.0
ob_camera.location = (8.816, -8.819, 7.786)
ob_camera.rotation_euler = (0.9594, 0.01624, 0.8124)
ob_camera.lock_rotations_4d = False
ob_camera.empty_display_type = 'ARROWS'
ob_camera.color = (0.0, 0.0, 0.0, 0.0)
ob_camera.display_type = 'WIRE'
ob_camera.lineart.crease_threshold = 0.0

# ---- collection membership
col_collection_1.objects.link(ob_cube_036)
col_collection_1.objects.link(ob_lamp)
col_collection_1.objects.link(ob_camera)

# ---- scene / render settings (as saved in the file)
scene.camera = ob_camera
scene.frame_start = 1; scene.frame_end = 250; scene.frame_set(1)
scene.render.engine = 'BLENDER_EEVEE_NEXT'
scene.render.image_settings.color_mode = 'RGB'
scene.render.image_settings.compression = 90
scene.render.resolution_percentage = 50
scene.render.dither_intensity = 0.0
scene.cycles.use_denoising = False
scene.cycles.samples = 10
scene.cycles.sampling_pattern = 'TABULATED_SOBOL'
scene.cycles.light_sampling_threshold = 0.0
scene.cycles.use_adaptive_sampling = False
scene.cycles.use_light_tree = False
scene.cycles.blur_glossy = 0.0
scene.cycles.volume_bounces = 1
scene.cycles.pixel_filter_type = 'GAUSSIAN'
scene.cycles.sample_clamp_indirect = 0.0
scene.view_settings.view_transform = 'Standard'
bpy.context.view_layer.update()
